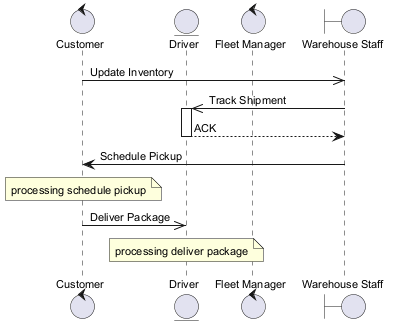

The diagram above was rendered by PlantUML. Its source (embedded in the PNG):
@startuml
skinparam defaultFontSize 11
control "Customer" as C
entity "Driver" as D
control "Fleet Manager" as FM
boundary "Warehouse Staff" as WS
C ->> WS : Update Inventory
WS ->> D : Track Shipment
activate D
D --> WS : ACK
deactivate D
WS -> C : Schedule Pickup
note over C : processing schedule pickup
C ->> D : Deliver Package
note over D : processing deliver package
@enduml